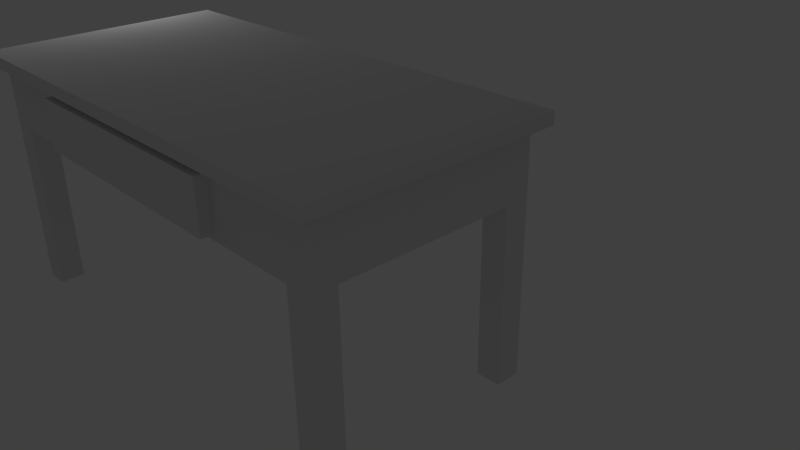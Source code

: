 # Source: table.2.blend  (saved by Blender 2.76.0; exported with 4.5.12 LTS)
import bpy
from mathutils import Matrix  # noqa: F401  (used for matrix-valued properties, if any)

bpy.ops.wm.read_factory_settings(use_empty=True)
scene = bpy.context.scene
scene.name = 'Scene'

# ---- collections
col_collection_1 = bpy.data.collections.new('Collection 1'); scene.collection.children.link(col_collection_1)
col_collection_10 = bpy.data.collections.new('Collection 10'); scene.collection.children.link(col_collection_10)

# ---- materials (node trees are filled in below, after node groups)
mat_tablewoodmat = bpy.data.materials.new('TableWoodMat')
mat_tablewoodmat.alpha_threshold = 0.0
mat_tablewoodmat.use_transparent_shadow = False
mat_tablewoodmat.roughness = 0.5
mat_tablewoodmat.specular_intensity = 0.1975

# ---- material node trees

# ---- world
world_world = bpy.data.worlds.new('World'); scene.world = world_world
world_world.color = (0.05088, 0.05088, 0.05088)
world_world.use_sun_shadow = False
world_world.sun_shadow_jitter_overblur = 0.0
world_world.cycles.sampling_method = 'MANUAL'
world_world.cycles.sample_map_resolution = 256

# ---- cameras
cam_camera = bpy.data.cameras.new('Camera')
cam_camera.clip_end = 100.0
cam_camera.lens = 35.0
cam_camera.sensor_width = 32.0
cam_camera.sensor_height = 18.0
cam_camera.ortho_scale = 7.314
cam_camera.dof.focus_distance = 0.0
cam_camera.dof.aperture_fstop = 128.0

# ---- lights
light_lamp = bpy.data.lights.new('Lamp', 'POINT')
light_lamp.transmission_factor = 0.0
light_lamp.cutoff_distance = 30.0
light_lamp.energy = 100.0
light_lamp.shadow_buffer_clip_start = 1.001
light_lamp.shadow_soft_size = 0.1
light_lamp.shadow_maximum_resolution = 0.006
light_lamp.use_absolute_resolution = True
light_lamp.cycles.use_multiple_importance_sampling = False

# ---- meshes
me_cube = bpy.data.meshes.new('Cube')
me_cube.from_pydata([(-4.0, 2.0, 3.8), (4.0, 2.0, 3.8), (4.0, -2.0, 3.8), (-4.0, -2.0, 3.8), (-4.0, 2.0, 4.0), (4.0, 2.0, 4.0), (4.0, -2.0, 4.0), (-4.0, -2.0, 4.0), (-3.8, 1.8, 3.8), (3.8, 1.8, 3.8), (3.8, -1.8, 3.8), (-3.8, -1.8, 3.8), (-3.8, 1.8, 2.8), (3.8, 1.8, 2.8), (3.8, -1.8, 2.8), (-3.8, -1.8, 2.8), (-3.4, 2.0, 3.8), (-3.4, -2.0, 3.8), (-3.4, 2.0, 4.0), (-3.4, -2.0, 4.0), (-3.4, 1.8, 3.8), (-3.4, -1.8, 3.8), (-3.4, 1.8, 2.8), (-3.4, -1.8, 2.8), (3.4, 2.0, 3.8), (3.4, 2.0, 4.0), (3.4, 1.8, 3.8), (3.4, 1.8, 2.8), (3.4, -2.0, 3.8), (3.4, -2.0, 4.0), (3.4, -1.8, 3.8), (3.4, -1.8, 2.8), (-4.0, -1.4, 3.8), (4.0, -1.4, 3.8), (-4.0, -1.4, 4.0), (4.0, -1.4, 4.0), (-3.8, -1.4, 3.8), (3.8, -1.4, 3.8), (-3.8, -1.4, 2.8), (3.8, -1.4, 2.8), (-3.4, -1.4, 4.0), (3.4, -1.4, 4.0), (-3.4, 1.4, 4.0), (3.4, 1.4, 4.0), (-4.0, 1.4, 3.8), (4.0, 1.4, 3.8), (-4.0, 1.4, 4.0), (4.0, 1.4, 4.0), (-3.8, 1.4, 3.8), (3.8, 1.4, 3.8), (-3.8, 1.4, 2.8), (3.8, 1.4, 2.8), (-3.4, -1.4, 2.8), (-3.4, 1.4, 2.8), (3.4, -1.4, 2.8), (3.4, 1.4, 2.8), (-3.8, -1.4, 0.0), (-3.4, -1.4, 0.0), (-3.4, -1.8, 0.0), (-3.8, -1.8, 0.0), (3.4, -1.4, -4.768e-07), (3.8, -1.4, 0.0), (3.8, -1.8, 0.0), (3.4, -1.8, 0.0), (3.4, 1.8, 0.0), (3.8, 1.8, 0.0), (3.8, 1.4, 0.0), (3.4, 1.4, 0.0), (-3.8, 1.8, 0.0), (-3.4, 1.8, 0.0), (-3.4, 1.4, 0.0), (-3.8, 1.4, 0.0), (-2.0, -2.0, 3.8), (-2.0, -2.0, 4.0), (-2.0, -1.8, 3.8), (-2.0, -1.8, 2.8), (-2.0, 2.0, 3.8), (-2.0, 2.0, 4.0), (-2.0, 1.8, 3.8), (-2.0, 1.8, 2.8), (-2.0, -1.4, 4.0), (-2.0, 1.4, 4.0), (-2.0, -1.4, 2.8), (-2.0, 1.4, 2.8), (2.0, 2.0, 3.8), (2.0, 2.0, 4.0), (2.0, 1.8, 3.8), (2.0, 1.8, 2.8), (2.0, -1.4, 4.0), (2.0, 1.4, 4.0), (2.0, -1.4, 2.8), (2.0, 1.4, 2.8), (2.0, -2.0, 3.8), (2.0, -2.0, 4.0), (2.0, -1.8, 3.8), (2.0, -1.8, 2.8), (-3.8, 1.8, 3.7), (3.8, 1.8, 3.7), (3.8, -1.8, 3.7), (-3.8, -1.8, 3.7), (-3.4, -1.8, 3.7), (-3.4, 1.8, 3.7), (3.4, -1.8, 3.7), (3.4, 1.8, 3.7), (3.8, -1.4, 3.7), (-3.8, -1.4, 3.7), (3.8, 1.4, 3.7), (-3.8, 1.4, 3.7), (-2.0, 1.8, 3.7), (-2.0, -1.8, 3.7), (2.0, -1.8, 3.7), (2.0, 1.8, 3.7), (3.8, 1.8, 2.9), (-3.8, -1.8, 2.9), (-3.4, -1.8, 2.9), (-3.4, 1.8, 2.9), (3.4, -1.8, 2.9), (3.4, 1.8, 2.9), (3.8, -1.4, 2.9), (-3.8, -1.4, 2.9), (3.8, 1.4, 2.9), (-3.8, 1.4, 2.9), (-2.0, 1.8, 2.9), (-2.0, -1.8, 2.9), (2.0, -1.8, 2.9), (2.0, 1.8, 2.9), (-3.8, 1.8, 2.9), (3.8, -1.8, 2.9), (2.0, -2.0, 3.7), (-2.0, -2.0, 3.7), (-2.0, -2.0, 2.9), (2.0, -2.0, 2.9)], [], [(41, 29, 6, 35), (24, 25, 5, 1), (33, 35, 6, 2), (17, 19, 7, 3), (34, 32, 3, 7), (44, 0, 8, 48), (24, 1, 9, 26), (17, 3, 11, 21), (33, 2, 10, 37), (117, 112, 13, 27), (114, 113, 15, 23), (121, 126, 12, 50), (118, 127, 14, 39), (123, 114, 23, 75), (126, 115, 22, 12), (72, 17, 21, 74), (0, 16, 20, 8), (72, 73, 19, 17), (0, 4, 18, 16), (34, 7, 19, 40), (2, 6, 29, 28), (2, 28, 30, 10), (127, 116, 31, 14), (125, 117, 27, 87), (84, 24, 26, 86), (84, 85, 25, 24), (88, 93, 29, 41), (89, 88, 41, 43), (46, 34, 40, 42), (120, 118, 39, 51), (113, 119, 38, 15), (45, 33, 37, 49), (3, 32, 36, 11), (46, 44, 32, 34), (45, 47, 35, 33), (43, 41, 35, 47), (25, 43, 47, 5), (1, 5, 47, 45), (4, 0, 44, 46), (1, 45, 49, 9), (112, 120, 51, 13), (4, 46, 42, 18), (85, 89, 43, 25), (119, 121, 50, 38), (32, 44, 48, 36), (60, 61, 62, 63), (90, 54, 31, 95), (64, 65, 66, 67), (50, 53, 52, 38), (91, 55, 54, 90), (55, 51, 39, 54), (87, 27, 55, 91), (68, 69, 70, 71), (56, 57, 58, 59), (52, 57, 56, 38), (23, 58, 57, 52), (15, 59, 58, 23), (38, 56, 59, 15), (39, 61, 60, 54), (14, 62, 61, 39), (31, 63, 62, 14), (54, 60, 63, 31), (13, 65, 64, 27), (51, 66, 65, 13), (55, 67, 66, 51), (27, 64, 67, 55), (22, 69, 68, 12), (53, 70, 69, 22), (50, 71, 70, 53), (12, 68, 71, 50), (22, 79, 83, 53), (53, 83, 82, 52), (52, 82, 75, 23), (18, 42, 81, 77), (42, 40, 80, 81), (40, 19, 73, 80), (16, 18, 77, 76), (16, 76, 78, 20), (115, 122, 79, 22), (92, 93, 73, 72), (92, 72, 74, 94), (124, 123, 75, 95), (116, 124, 95, 31), (28, 92, 94, 30), (28, 29, 93, 92), (79, 87, 91, 83), (83, 91, 90, 82), (82, 90, 95, 75), (77, 81, 89, 85), (81, 80, 88, 89), (80, 73, 93, 88), (76, 77, 85, 84), (76, 84, 86, 78), (122, 125, 87, 79), (78, 86, 111, 108), (30, 94, 110, 102), (94, 74, 109, 110), (20, 78, 108, 101), (36, 48, 107, 105), (9, 49, 106, 97), (11, 36, 105, 99), (49, 37, 104, 106), (86, 26, 103, 111), (10, 30, 102, 98), (8, 20, 101, 96), (74, 21, 100, 109), (37, 10, 98, 104), (48, 8, 96, 107), (21, 11, 99, 100), (26, 9, 97, 103), (108, 111, 125, 122), (102, 110, 124, 116), (101, 108, 122, 115), (105, 107, 121, 119), (97, 106, 120, 112), (99, 105, 119, 113), (106, 104, 118, 120), (111, 103, 117, 125), (98, 102, 116, 127), (96, 101, 115, 126), (109, 100, 114, 123), (104, 98, 127, 118), (107, 96, 126, 121), (100, 99, 113, 114), (103, 97, 112, 117), (128, 129, 130, 131), (109, 129, 128, 110), (123, 130, 129, 109), (124, 131, 130, 123), (110, 128, 131, 124)])
_uv = me_cube.uv_layers.new(name='UVMap')
_uv.uv.foreach_set('vector', [0.06087, 0.7512, 0.06087, 0.8042, 0.007853, 0.8042, 0.007853, 0.7512, 2.074, 0.9186, 2.074, 0.901, 2.127, 0.901, 2.127, 0.9186, 0.3071, 0.9186, 0.3071, 0.901, 0.3601, 0.901, 0.3601, 0.9186, 1.014, 0.9186, 1.014, 0.901, 1.067, 0.901, 1.067, 0.9186, 1.12, 0.901, 1.12, 0.9186, 1.067, 0.9186, 1.067, 0.901, 1.367, 0.9186, 1.42, 0.9186, 1.403, 0.9363, 1.367, 0.9363, 2.074, 0.9186, 2.127, 0.9186, 2.11, 0.9363, 2.074, 0.9363, 1.014, 0.9186, 1.067, 0.9186, 1.049, 0.9363, 1.014, 0.9363, 0.3071, 0.9186, 0.3601, 0.9186, 0.3424, 0.9363, 0.3071, 0.9363, 1.951, 0.8916, 1.986, 0.8916, 1.986, 0.9004, 1.951, 0.9004, 0.9609, 0.8916, 0.9963, 0.8916, 0.9963, 0.9004, 0.9609, 0.9004, 1.279, 0.8916, 1.314, 0.8916, 1.314, 0.9004, 1.279, 0.9004, 0.2894, 0.8916, 0.3248, 0.8916, 0.3248, 0.9004, 0.2894, 0.9004, 0.8372, 0.8916, 0.9609, 0.8916, 0.9609, 0.9004, 0.8372, 0.9004, 1.314, 0.8916, 1.35, 0.8916, 1.35, 0.9004, 1.314, 0.9004, 0.8902, 0.9186, 1.014, 0.9186, 1.014, 0.9363, 0.8902, 0.9363, 1.42, 0.9186, 1.473, 0.9186, 1.473, 0.9363, 1.438, 0.9363, 0.8902, 0.9186, 0.8902, 0.901, 1.014, 0.901, 1.014, 0.9186, 1.42, 0.9186, 1.42, 0.901, 1.473, 0.901, 1.473, 0.9186, 0.7147, 0.7512, 0.7147, 0.8042, 0.6617, 0.8042, 0.6617, 0.7512, 0.3601, 0.9186, 0.3601, 0.901, 0.4131, 0.901, 0.4131, 0.9186, 0.3601, 0.9186, 0.4131, 0.9186, 0.4131, 0.9363, 0.3778, 0.9363, 0.3248, 0.8916, 0.3601, 0.8916, 0.3601, 0.9004, 0.3248, 0.9004, 1.827, 0.8916, 1.951, 0.8916, 1.951, 0.9004, 1.827, 0.9004, 1.951, 0.9186, 2.074, 0.9186, 2.074, 0.9363, 1.951, 0.9363, 1.951, 0.9186, 1.951, 0.901, 2.074, 0.901, 2.074, 0.9186, 0.1846, 0.7512, 0.1846, 0.8042, 0.06087, 0.8042, 0.06087, 0.7512, 0.1846, 0.5038, 0.1846, 0.7512, 0.06087, 0.7512, 0.06087, 0.5038, 0.7147, 0.5038, 0.7147, 0.7512, 0.6617, 0.7512, 0.6617, 0.5038, 0.04201, 0.8916, 0.2894, 0.8916, 0.2894, 0.9004, 0.04201, 0.9004, 0.9963, 0.8916, 1.032, 0.8916, 1.032, 0.9004, 0.9963, 0.9004, 0.05968, 0.9186, 0.3071, 0.9186, 0.3071, 0.9363, 0.05968, 0.9363, 1.067, 0.9186, 1.12, 0.9186, 1.12, 0.9363, 1.085, 0.9363, 1.367, 0.901, 1.367, 0.9186, 1.12, 0.9186, 1.12, 0.901, 0.05968, 0.9186, 0.05968, 0.901, 0.3071, 0.901, 0.3071, 0.9186, 0.06087, 0.5038, 0.06087, 0.7512, 0.007853, 0.7512, 0.007852, 0.5038, 0.06087, 0.4508, 0.06087, 0.5038, 0.007852, 0.5038, 0.007851, 0.4508, 0.006669, 0.9186, 0.006669, 0.901, 0.05968, 0.901, 0.05968, 0.9186, 1.42, 0.901, 1.42, 0.9186, 1.367, 0.9186, 1.367, 0.901, 0.006669, 0.9186, 0.05968, 0.9186, 0.05968, 0.9363, 0.02434, 0.9363, 0.006669, 0.8916, 0.04201, 0.8916, 0.04201, 0.9004, 0.006669, 0.9004, 0.7147, 0.4508, 0.7147, 0.5038, 0.6617, 0.5038, 0.6617, 0.4508, 0.1846, 0.4508, 0.1846, 0.5038, 0.06087, 0.5038, 0.06087, 0.4508, 1.032, 0.8916, 1.279, 0.8916, 1.279, 0.9004, 1.032, 0.9004, 1.12, 0.9186, 1.367, 0.9186, 1.367, 0.9363, 1.12, 0.9363, 1.93, 0.187, 1.894, 0.187, 1.894, 0.1517, 1.93, 0.1517, 0.1664, 0.1461, 0.04269, 0.146, 0.0427, 0.1107, 0.1664, 0.1107, 1.894, 0.187, 1.858, 0.187, 1.858, 0.1517, 1.894, 0.1517, 0.6788, 0.3936, 0.6434, 0.3936, 0.6435, 0.1462, 0.6789, 0.1462, 0.1663, 0.3935, 0.0426, 0.3934, 0.04269, 0.146, 0.1664, 0.1461, 0.0426, 0.3934, 0.007258, 0.3934, 0.007343, 0.146, 0.04269, 0.146, 0.1663, 0.4288, 0.04259, 0.4288, 0.0426, 0.3934, 0.1663, 0.3935, 1.93, 0.1511, 1.894, 0.1511, 1.894, 0.1158, 1.93, 0.1158, 1.894, 0.1511, 1.858, 0.1511, 1.858, 0.1158, 1.894, 0.1158, 0.7452, 0.8077, 0.7452, 0.5603, 0.7805, 0.5603, 0.7805, 0.8077, 0.8512, 0.8077, 0.8512, 0.5603, 0.8865, 0.5603, 0.8865, 0.8077, 0.8159, 0.8077, 0.8159, 0.5603, 0.8512, 0.5603, 0.8512, 0.8077, 0.7805, 0.8077, 0.7805, 0.5603, 0.8159, 0.5603, 0.8159, 0.8077, 1.277, 0.8077, 1.277, 0.5603, 1.312, 0.5603, 1.312, 0.8077, 1.242, 0.8077, 1.242, 0.5603, 1.277, 0.5603, 1.277, 0.8077, 1.206, 0.8077, 1.206, 0.5603, 1.242, 0.5603, 1.242, 0.8077, 1.171, 0.8077, 1.171, 0.5603, 1.206, 0.5603, 1.206, 0.8077, 1.1, 0.8077, 1.1, 0.5603, 1.135, 0.5603, 1.135, 0.8077, 1.064, 0.8077, 1.064, 0.5603, 1.1, 0.5603, 1.1, 0.8077, 1.029, 0.8077, 1.029, 0.5603, 1.064, 0.5603, 1.064, 0.8077, 1.135, 0.8077, 1.135, 0.5603, 1.17, 0.5603, 1.17, 0.8077, 0.9224, 0.8077, 0.9224, 0.5603, 0.9578, 0.5603, 0.9578, 0.8077, 0.8871, 0.8077, 0.8871, 0.5603, 0.9224, 0.5603, 0.9224, 0.8077, 0.9931, 0.8077, 0.9931, 0.5603, 1.028, 0.5603, 1.028, 0.8077, 0.9578, 0.8077, 0.9578, 0.5603, 0.9931, 0.5603, 0.9931, 0.8077, 0.6434, 0.429, 0.5197, 0.4289, 0.5197, 0.3936, 0.6434, 0.3936, 0.6434, 0.3936, 0.5197, 0.3936, 0.5198, 0.1462, 0.6435, 0.1462, 0.6435, 0.1462, 0.5198, 0.1462, 0.5198, 0.1108, 0.6435, 0.1109, 0.6617, 0.4508, 0.6617, 0.5038, 0.538, 0.5038, 0.538, 0.4508, 0.6617, 0.5038, 0.6617, 0.7512, 0.538, 0.7512, 0.538, 0.5038, 0.6617, 0.7512, 0.6617, 0.8042, 0.538, 0.8042, 0.538, 0.7512, 1.473, 0.9186, 1.473, 0.901, 1.597, 0.901, 1.597, 0.9186, 1.473, 0.9186, 1.597, 0.9186, 1.597, 0.9363, 1.473, 0.9363, 1.35, 0.8916, 1.473, 0.8916, 1.473, 0.9004, 1.35, 0.9004, 0.5368, 0.9186, 0.5368, 0.901, 0.8902, 0.901, 0.8902, 0.9186, 0.5368, 0.9186, 0.8902, 0.9186, 0.8902, 0.9363, 0.5368, 0.9363, 0.4838, 0.8916, 0.8372, 0.8916, 0.8372, 0.9004, 0.4838, 0.9004, 0.3601, 0.8916, 0.4838, 0.8916, 0.4838, 0.9004, 0.3601, 0.9004, 0.4131, 0.9186, 0.5368, 0.9186, 0.5368, 0.9363, 0.4131, 0.9363, 0.4131, 0.9186, 0.4131, 0.901, 0.5368, 0.901, 0.5368, 0.9186, 0.5197, 0.4289, 0.1663, 0.4288, 0.1663, 0.3935, 0.5197, 0.3936, 0.5197, 0.3936, 0.1663, 0.3935, 0.1664, 0.1461, 0.5198, 0.1462, 0.5198, 0.1462, 0.1664, 0.1461, 0.1664, 0.1107, 0.5198, 0.1108, 0.538, 0.4508, 0.538, 0.5038, 0.1846, 0.5038, 0.1846, 0.4508, 0.538, 0.5038, 0.538, 0.7512, 0.1846, 0.7512, 0.1846, 0.5038, 0.538, 0.7512, 0.538, 0.8042, 0.1846, 0.8042, 0.1846, 0.7512, 1.597, 0.9186, 1.597, 0.901, 1.951, 0.901, 1.951, 0.9186, 1.597, 0.9186, 1.951, 0.9186, 1.951, 0.9363, 1.597, 0.9363, 1.473, 0.8916, 1.827, 0.8916, 1.827, 0.9004, 1.473, 0.9004, 1.473, 0.8121, 1.827, 0.8121, 1.827, 0.8209, 1.473, 0.8209, 0.3601, 0.8121, 0.4838, 0.8121, 0.4838, 0.8209, 0.3601, 0.8209, 0.4838, 0.8121, 0.8372, 0.8121, 0.8372, 0.8209, 0.4838, 0.8209, 1.35, 0.8121, 1.473, 0.8121, 1.473, 0.8209, 1.35, 0.8209, 1.032, 0.8121, 1.279, 0.8121, 1.279, 0.8209, 1.032, 0.8209, 0.006669, 0.8121, 0.04201, 0.8121, 0.04201, 0.8209, 0.006669, 0.8209, 0.9963, 0.8121, 1.032, 0.8121, 1.032, 0.8209, 0.9963, 0.8209, 0.04201, 0.8121, 0.2894, 0.8121, 0.2894, 0.8209, 0.04201, 0.8209, 1.827, 0.8121, 1.951, 0.8121, 1.951, 0.8209, 1.827, 0.8209, 0.3248, 0.8121, 0.3601, 0.8121, 0.3601, 0.8209, 0.3248, 0.8209, 1.314, 0.8121, 1.35, 0.8121, 1.35, 0.8209, 1.314, 0.8209, 0.8372, 0.8121, 0.9609, 0.8121, 0.9609, 0.8209, 0.8372, 0.8209, 0.2894, 0.8121, 0.3248, 0.8121, 0.3248, 0.8209, 0.2894, 0.8209, 1.279, 0.8121, 1.314, 0.8121, 1.314, 0.8209, 1.279, 0.8209, 0.9609, 0.8121, 0.9963, 0.8121, 0.9963, 0.8209, 0.9609, 0.8209, 1.951, 0.8121, 1.986, 0.8121, 1.986, 0.8209, 1.951, 0.8209, 1.473, 0.8209, 1.827, 0.8209, 1.827, 0.8916, 1.473, 0.8916, 0.3601, 0.8209, 0.4838, 0.8209, 0.4838, 0.8916, 0.3601, 0.8916, 1.35, 0.8209, 1.473, 0.8209, 1.473, 0.8916, 1.35, 0.8916, 1.032, 0.8209, 1.279, 0.8209, 1.279, 0.8916, 1.032, 0.8916, 0.006669, 0.8209, 0.04201, 0.8209, 0.04201, 0.8916, 0.006669, 0.8916, 0.9963, 0.8209, 1.032, 0.8209, 1.032, 0.8916, 0.9963, 0.8916, 0.04201, 0.8209, 0.2894, 0.8209, 0.2894, 0.8916, 0.04201, 0.8916, 1.827, 0.8209, 1.951, 0.8209, 1.951, 0.8916, 1.827, 0.8916, 0.3248, 0.8209, 0.3601, 0.8209, 0.3601, 0.8916, 0.3248, 0.8916, 1.314, 0.8209, 1.35, 0.8209, 1.35, 0.8916, 1.314, 0.8916, 0.8372, 0.8209, 0.9609, 0.8209, 0.9609, 0.8916, 0.8372, 0.8916, 0.2894, 0.8209, 0.3248, 0.8209, 0.3248, 0.8916, 0.2894, 0.8916, 1.279, 0.8209, 1.314, 0.8209, 1.314, 0.8916, 1.279, 0.8916, 0.9609, 0.8209, 0.9963, 0.8209, 0.9963, 0.8916, 0.9609, 0.8916, 1.951, 0.8209, 1.986, 0.8209, 1.986, 0.8916, 1.951, 0.8916, 1.487, 0.1335, 1.84, 0.1335, 1.84, 0.2042, 1.487, 0.2042, 1.84, 0.1158, 1.84, 0.1335, 1.487, 0.1335, 1.487, 0.1158, 1.858, 0.2041, 1.84, 0.2042, 1.84, 0.1335, 1.858, 0.1335, 1.487, 0.2218, 1.487, 0.2042, 1.84, 0.2042, 1.84, 0.2218, 1.469, 0.1335, 1.487, 0.1335, 1.487, 0.2042, 1.469, 0.2042])
me_cube.materials.append(mat_tablewoodmat)
me_cube.use_remesh_preserve_volume = False
me_cube.use_remesh_preserve_attributes = False
me_cube.use_mirror_vertex_groups = False
me_cube.update()

# ---- objects
ob_cube = bpy.data.objects.new('Cube', me_cube)
ob_lamp = bpy.data.objects.new('Lamp', light_lamp)
ob_camera = bpy.data.objects.new('Camera', cam_camera)

# ---- transforms, parenting, visibility, modifiers, constraints
ob_cube.location = (0.0, 0.0, 0.0)
ob_cube.scale = (1.0, 1.0, 1.0)
ob_cube.lock_rotations_4d = False
ob_cube.empty_display_type = 'ARROWS'
ob_cube.lineart.crease_threshold = 0.0
ob_lamp.location = (-6.029, 1.005, 5.022)
ob_lamp.rotation_euler = (0.6503, 0.05522, 1.866)
ob_lamp.lock_rotations_4d = False
ob_lamp.empty_display_type = 'ARROWS'
ob_lamp.color = (0.0, 0.0, 0.0, 0.0)
ob_lamp.lineart.crease_threshold = 0.0
ob_camera.location = (10.27, -6.508, 7.599)
ob_camera.rotation_euler = (1.109, 0.01082, 0.8149)
ob_camera.lock_rotations_4d = False
ob_camera.empty_display_type = 'ARROWS'
ob_camera.color = (0.0, 0.0, 0.0, 0.0)
ob_camera.display_type = 'WIRE'
ob_camera.lineart.crease_threshold = 0.0

# ---- collection membership
col_collection_1.objects.link(ob_cube)
col_collection_10.objects.link(ob_lamp)
col_collection_10.objects.link(ob_camera)

# ---- scene / render settings (as saved in the file)
scene.camera = ob_camera
scene.frame_start = 1; scene.frame_end = 250; scene.frame_set(0)
scene.render.engine = 'BLENDER_EEVEE_NEXT'
scene.render.resolution_percentage = 50
scene.render.dither_intensity = 0.0
scene.cycles.use_denoising = False
scene.cycles.samples = 10
scene.cycles.sampling_pattern = 'TABULATED_SOBOL'
scene.cycles.light_sampling_threshold = 0.0
scene.cycles.use_adaptive_sampling = False
scene.cycles.use_light_tree = False
scene.cycles.blur_glossy = 0.0
scene.cycles.pixel_filter_type = 'GAUSSIAN'
scene.cycles.sample_clamp_indirect = 0.0
scene.view_settings.view_transform = 'Standard'
bpy.context.view_layer.update()
